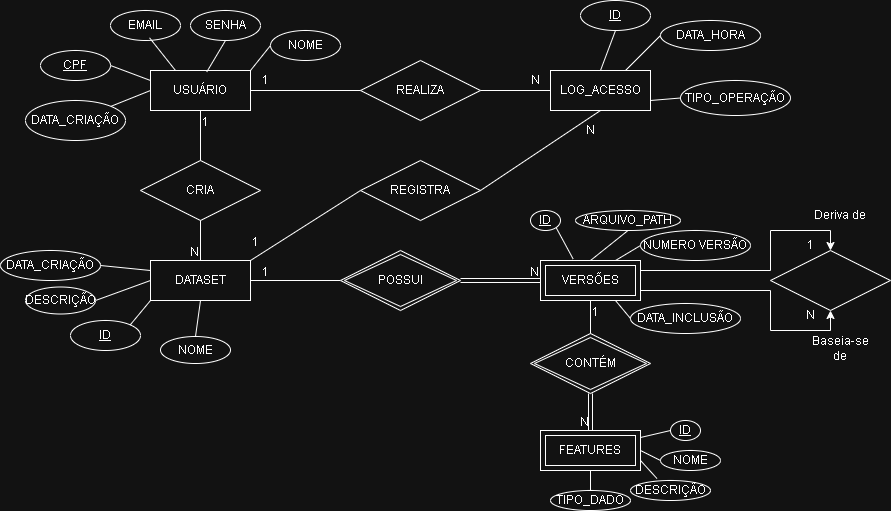

The diagram above was exported from draw.io. Its source (the exported page's mxGraphModel, read from the mxfile embedded in the PNG):
<mxGraphModel dx="774" dy="1628" grid="1" gridSize="10" guides="1" tooltips="1" connect="1" arrows="1" fold="1" page="1" pageScale="1" pageWidth="827" pageHeight="1169" math="0" shadow="0">
  <root>
    <mxCell id="0" />
    <mxCell id="1" parent="0" />
    <mxCell id="tdMfO9v_onCTABSeyJTU-1" parent="1" style="whiteSpace=wrap;html=1;align=center;" value="DATASET" vertex="1">
      <mxGeometry height="40" width="100" x="250" y="230" as="geometry" />
    </mxCell>
    <mxCell id="dXuBfn8RHfkqTZOOh6bc-8" edge="1" parent="1" source="tdMfO9v_onCTABSeyJTU-2" style="edgeStyle=orthogonalEdgeStyle;rounded=0;orthogonalLoop=1;jettySize=auto;html=1;entryX=0.5;entryY=0;entryDx=0;entryDy=0;exitX=1;exitY=0.25;exitDx=0;exitDy=0;" target="dXuBfn8RHfkqTZOOh6bc-7">
      <mxGeometry relative="1" as="geometry">
        <Array as="points">
          <mxPoint x="870" y="240" />
          <mxPoint x="870" y="200" />
          <mxPoint x="930" y="200" />
        </Array>
      </mxGeometry>
    </mxCell>
    <mxCell id="dXuBfn8RHfkqTZOOh6bc-12" edge="1" parent="1" source="tdMfO9v_onCTABSeyJTU-2" style="edgeStyle=orthogonalEdgeStyle;rounded=0;orthogonalLoop=1;jettySize=auto;html=1;exitX=1;exitY=0.75;exitDx=0;exitDy=0;entryX=0.5;entryY=1;entryDx=0;entryDy=0;" target="dXuBfn8RHfkqTZOOh6bc-7">
      <mxGeometry relative="1" as="geometry">
        <Array as="points">
          <mxPoint x="870" y="260" />
          <mxPoint x="870" y="300" />
          <mxPoint x="930" y="300" />
        </Array>
      </mxGeometry>
    </mxCell>
    <mxCell id="tdMfO9v_onCTABSeyJTU-2" parent="1" style="shape=ext;margin=3;double=1;whiteSpace=wrap;html=1;align=center;" value="VERSÕES" vertex="1">
      <mxGeometry height="40" width="100" x="640" y="230" as="geometry" />
    </mxCell>
    <mxCell id="tdMfO9v_onCTABSeyJTU-6" edge="1" parent="1" source="tdMfO9v_onCTABSeyJTU-27" style="endArrow=none;html=1;rounded=0;exitX=0;exitY=0.5;exitDx=0;exitDy=0;entryX=1;entryY=0.5;entryDx=0;entryDy=0;" target="tdMfO9v_onCTABSeyJTU-1" value="">
      <mxGeometry relative="1" as="geometry">
        <mxPoint x="440" y="250" as="sourcePoint" />
        <mxPoint x="300" y="310" as="targetPoint" />
      </mxGeometry>
    </mxCell>
    <mxCell id="tdMfO9v_onCTABSeyJTU-7" connectable="0" parent="tdMfO9v_onCTABSeyJTU-6" style="resizable=0;html=1;whiteSpace=wrap;align=right;verticalAlign=bottom;" value="1" vertex="1">
      <mxGeometry relative="1" x="1" as="geometry">
        <mxPoint x="20" as="offset" />
      </mxGeometry>
    </mxCell>
    <mxCell id="tdMfO9v_onCTABSeyJTU-8" parent="1" style="whiteSpace=wrap;html=1;align=center;" value="USUÁRIO" vertex="1">
      <mxGeometry height="40" width="100" x="250" y="40" as="geometry" />
    </mxCell>
    <mxCell id="tdMfO9v_onCTABSeyJTU-10" parent="1" style="whiteSpace=wrap;html=1;align=center;" value="LOG_ACESSO" vertex="1">
      <mxGeometry height="40" width="100" x="650" y="40" as="geometry" />
    </mxCell>
    <mxCell id="tdMfO9v_onCTABSeyJTU-11" parent="1" style="shape=rhombus;perimeter=rhombusPerimeter;whiteSpace=wrap;html=1;align=center;" value="CRIA" vertex="1">
      <mxGeometry height="60" width="120" x="240" y="130" as="geometry" />
    </mxCell>
    <mxCell id="tdMfO9v_onCTABSeyJTU-12" edge="1" parent="1" source="tdMfO9v_onCTABSeyJTU-11" style="endArrow=none;html=1;rounded=0;exitX=0.5;exitY=1;exitDx=0;exitDy=0;entryX=0.5;entryY=0;entryDx=0;entryDy=0;" target="tdMfO9v_onCTABSeyJTU-1" value="">
      <mxGeometry relative="1" as="geometry">
        <mxPoint x="320" y="210" as="sourcePoint" />
        <mxPoint x="400" y="210" as="targetPoint" />
      </mxGeometry>
    </mxCell>
    <mxCell id="tdMfO9v_onCTABSeyJTU-13" connectable="0" parent="tdMfO9v_onCTABSeyJTU-12" style="resizable=0;html=1;whiteSpace=wrap;align=right;verticalAlign=bottom;" value="N" vertex="1">
      <mxGeometry relative="1" x="1" as="geometry" />
    </mxCell>
    <mxCell id="tdMfO9v_onCTABSeyJTU-14" edge="1" parent="1" source="tdMfO9v_onCTABSeyJTU-11" style="endArrow=none;html=1;rounded=0;exitX=0.5;exitY=0;exitDx=0;exitDy=0;entryX=0.5;entryY=1;entryDx=0;entryDy=0;" target="tdMfO9v_onCTABSeyJTU-8" value="">
      <mxGeometry relative="1" as="geometry">
        <mxPoint x="310" y="120" as="sourcePoint" />
        <mxPoint x="220" y="120" as="targetPoint" />
      </mxGeometry>
    </mxCell>
    <mxCell id="tdMfO9v_onCTABSeyJTU-15" connectable="0" parent="tdMfO9v_onCTABSeyJTU-14" style="resizable=0;html=1;whiteSpace=wrap;align=right;verticalAlign=bottom;" value="1" vertex="1">
      <mxGeometry relative="1" x="1" as="geometry">
        <mxPoint x="10" y="20" as="offset" />
      </mxGeometry>
    </mxCell>
    <mxCell id="tdMfO9v_onCTABSeyJTU-16" parent="1" style="shape=rhombus;perimeter=rhombusPerimeter;whiteSpace=wrap;html=1;align=center;" value="REALIZA" vertex="1">
      <mxGeometry height="60" width="120" x="460" y="30" as="geometry" />
    </mxCell>
    <mxCell id="tdMfO9v_onCTABSeyJTU-17" edge="1" parent="1" source="tdMfO9v_onCTABSeyJTU-8" style="endArrow=none;html=1;rounded=0;exitX=1;exitY=0.5;exitDx=0;exitDy=0;entryX=0;entryY=0.5;entryDx=0;entryDy=0;" target="tdMfO9v_onCTABSeyJTU-16" value="">
      <mxGeometry relative="1" as="geometry">
        <mxPoint x="410" y="60" as="sourcePoint" />
        <mxPoint x="570" y="60" as="targetPoint" />
      </mxGeometry>
    </mxCell>
    <mxCell id="tdMfO9v_onCTABSeyJTU-18" edge="1" parent="1" source="tdMfO9v_onCTABSeyJTU-16" style="endArrow=none;html=1;rounded=0;entryX=0;entryY=0.5;entryDx=0;entryDy=0;exitX=1;exitY=0.5;exitDx=0;exitDy=0;" target="tdMfO9v_onCTABSeyJTU-10" value="">
      <mxGeometry relative="1" as="geometry">
        <mxPoint x="610" y="120" as="sourcePoint" />
        <mxPoint x="770" y="120" as="targetPoint" />
      </mxGeometry>
    </mxCell>
    <mxCell id="tdMfO9v_onCTABSeyJTU-19" edge="1" parent="1" source="tdMfO9v_onCTABSeyJTU-1" style="endArrow=none;html=1;rounded=0;entryX=0;entryY=0.5;entryDx=0;entryDy=0;exitX=1;exitY=0;exitDx=0;exitDy=0;" target="dXuBfn8RHfkqTZOOh6bc-3" value="">
      <mxGeometry relative="1" as="geometry">
        <mxPoint x="430" y="150" as="sourcePoint" />
        <mxPoint x="450" y="210" as="targetPoint" />
      </mxGeometry>
    </mxCell>
    <mxCell id="tdMfO9v_onCTABSeyJTU-20" parent="1" style="text;html=1;whiteSpace=wrap;strokeColor=none;fillColor=none;align=center;verticalAlign=middle;rounded=0;" value="1" vertex="1">
      <mxGeometry height="20" width="30" x="350" y="40" as="geometry" />
    </mxCell>
    <mxCell id="tdMfO9v_onCTABSeyJTU-21" parent="1" style="text;html=1;whiteSpace=wrap;strokeColor=none;fillColor=none;align=center;verticalAlign=middle;rounded=0;" value="N" vertex="1">
      <mxGeometry height="20" width="30" x="620" y="40" as="geometry" />
    </mxCell>
    <mxCell id="tdMfO9v_onCTABSeyJTU-22" parent="1" style="text;html=1;whiteSpace=wrap;strokeColor=none;fillColor=none;align=center;verticalAlign=middle;rounded=0;" value="N" vertex="1">
      <mxGeometry height="20" width="30" x="675" y="90" as="geometry" />
    </mxCell>
    <mxCell id="tdMfO9v_onCTABSeyJTU-24" edge="1" parent="1" source="tdMfO9v_onCTABSeyJTU-27" style="shape=link;html=1;rounded=0;entryX=0;entryY=0.5;entryDx=0;entryDy=0;exitX=1;exitY=0.5;exitDx=0;exitDy=0;" target="tdMfO9v_onCTABSeyJTU-2" value="">
      <mxGeometry relative="1" as="geometry">
        <mxPoint x="560" y="250" as="sourcePoint" />
        <mxPoint x="590" y="280" as="targetPoint" />
      </mxGeometry>
    </mxCell>
    <mxCell id="tdMfO9v_onCTABSeyJTU-25" connectable="0" parent="tdMfO9v_onCTABSeyJTU-24" style="resizable=0;html=1;whiteSpace=wrap;align=right;verticalAlign=bottom;" value="N" vertex="1">
      <mxGeometry relative="1" x="1" as="geometry" />
    </mxCell>
    <mxCell id="tdMfO9v_onCTABSeyJTU-26" parent="1" style="shape=ext;margin=3;double=1;whiteSpace=wrap;html=1;align=center;" value="FEATURES" vertex="1">
      <mxGeometry height="40" width="100" x="640" y="400" as="geometry" />
    </mxCell>
    <mxCell id="tdMfO9v_onCTABSeyJTU-27" parent="1" style="shape=rhombus;double=1;perimeter=rhombusPerimeter;whiteSpace=wrap;html=1;align=center;" value="POSSUI" vertex="1">
      <mxGeometry height="60" width="120" x="440" y="220" as="geometry" />
    </mxCell>
    <mxCell id="tdMfO9v_onCTABSeyJTU-28" parent="1" style="shape=rhombus;double=1;perimeter=rhombusPerimeter;whiteSpace=wrap;html=1;align=center;" value="CONTÉM" vertex="1">
      <mxGeometry height="60" width="120" x="630" y="303" as="geometry" />
    </mxCell>
    <mxCell id="tdMfO9v_onCTABSeyJTU-29" edge="1" parent="1" source="tdMfO9v_onCTABSeyJTU-28" style="shape=link;html=1;rounded=0;entryX=0.5;entryY=0;entryDx=0;entryDy=0;exitX=0.5;exitY=1;exitDx=0;exitDy=0;" target="tdMfO9v_onCTABSeyJTU-26" value="">
      <mxGeometry relative="1" as="geometry">
        <mxPoint x="640" y="380" as="sourcePoint" />
        <mxPoint x="720" y="380" as="targetPoint" />
      </mxGeometry>
    </mxCell>
    <mxCell id="tdMfO9v_onCTABSeyJTU-30" connectable="0" parent="tdMfO9v_onCTABSeyJTU-29" style="resizable=0;html=1;whiteSpace=wrap;align=right;verticalAlign=bottom;" value="N" vertex="1">
      <mxGeometry relative="1" x="1" as="geometry" />
    </mxCell>
    <mxCell id="tdMfO9v_onCTABSeyJTU-31" edge="1" parent="1" source="tdMfO9v_onCTABSeyJTU-28" style="endArrow=none;html=1;rounded=0;exitX=0.5;exitY=0;exitDx=0;exitDy=0;entryX=0.5;entryY=1;entryDx=0;entryDy=0;" target="tdMfO9v_onCTABSeyJTU-2" value="">
      <mxGeometry relative="1" as="geometry">
        <mxPoint x="680" y="300" as="sourcePoint" />
        <mxPoint x="590" y="300" as="targetPoint" />
      </mxGeometry>
    </mxCell>
    <mxCell id="tdMfO9v_onCTABSeyJTU-32" connectable="0" parent="tdMfO9v_onCTABSeyJTU-31" style="resizable=0;html=1;whiteSpace=wrap;align=right;verticalAlign=bottom;" value="1" vertex="1">
      <mxGeometry relative="1" x="1" as="geometry">
        <mxPoint x="10" y="20" as="offset" />
      </mxGeometry>
    </mxCell>
    <mxCell id="dXuBfn8RHfkqTZOOh6bc-3" parent="1" style="shape=rhombus;perimeter=rhombusPerimeter;whiteSpace=wrap;html=1;align=center;" value="REGISTRA" vertex="1">
      <mxGeometry height="60" width="120" x="460" y="130" as="geometry" />
    </mxCell>
    <mxCell id="dXuBfn8RHfkqTZOOh6bc-4" edge="1" parent="1" source="dXuBfn8RHfkqTZOOh6bc-3" style="endArrow=none;html=1;rounded=0;entryX=0.5;entryY=1;entryDx=0;entryDy=0;exitX=1;exitY=0.5;exitDx=0;exitDy=0;" target="tdMfO9v_onCTABSeyJTU-10" value="">
      <mxGeometry relative="1" as="geometry">
        <mxPoint x="610" y="160" as="sourcePoint" />
        <mxPoint x="720" y="90" as="targetPoint" />
      </mxGeometry>
    </mxCell>
    <mxCell id="dXuBfn8RHfkqTZOOh6bc-6" connectable="0" parent="1" style="resizable=0;html=1;whiteSpace=wrap;align=right;verticalAlign=bottom;" value="1" vertex="1">
      <mxGeometry x="360" y="220" as="geometry" />
    </mxCell>
    <mxCell id="dXuBfn8RHfkqTZOOh6bc-7" parent="1" style="shape=rhombus;perimeter=rhombusPerimeter;whiteSpace=wrap;html=1;align=center;" value="" vertex="1">
      <mxGeometry height="60" width="120" x="870" y="220" as="geometry" />
    </mxCell>
    <mxCell id="dXuBfn8RHfkqTZOOh6bc-10" parent="1" style="text;html=1;whiteSpace=wrap;strokeColor=none;fillColor=none;align=center;verticalAlign=middle;rounded=0;" value="Deriva de" vertex="1">
      <mxGeometry height="30" width="60" x="910" y="170" as="geometry" />
    </mxCell>
    <mxCell id="dXuBfn8RHfkqTZOOh6bc-11" parent="1" style="text;html=1;whiteSpace=wrap;strokeColor=none;fillColor=none;align=center;verticalAlign=middle;rounded=0;" value="Baseia-se de" vertex="1">
      <mxGeometry height="30" width="60" x="910" y="303" as="geometry" />
    </mxCell>
    <mxCell id="dXuBfn8RHfkqTZOOh6bc-16" parent="1" style="ellipse;whiteSpace=wrap;html=1;align=center;fontStyle=4;" value="CPF" vertex="1">
      <mxGeometry height="30" width="70" x="140" y="20" as="geometry" />
    </mxCell>
    <mxCell id="dXuBfn8RHfkqTZOOh6bc-17" parent="1" style="ellipse;whiteSpace=wrap;html=1;align=center;" value="EMAIL" vertex="1">
      <mxGeometry height="30" width="70" x="210" y="-20" as="geometry" />
    </mxCell>
    <mxCell id="dXuBfn8RHfkqTZOOh6bc-18" parent="1" style="ellipse;whiteSpace=wrap;html=1;align=center;" value="SENHA" vertex="1">
      <mxGeometry height="30" width="70" x="290" y="-20" as="geometry" />
    </mxCell>
    <mxCell id="dXuBfn8RHfkqTZOOh6bc-19" parent="1" style="ellipse;whiteSpace=wrap;html=1;align=center;" value="NOME" vertex="1">
      <mxGeometry height="30" width="70" x="370" as="geometry" />
    </mxCell>
    <mxCell id="dXuBfn8RHfkqTZOOh6bc-20" edge="1" parent="1" source="dXuBfn8RHfkqTZOOh6bc-16" style="endArrow=none;html=1;rounded=0;exitX=1;exitY=0.5;exitDx=0;exitDy=0;entryX=0;entryY=0.25;entryDx=0;entryDy=0;" target="tdMfO9v_onCTABSeyJTU-8" value="">
      <mxGeometry relative="1" as="geometry">
        <mxPoint x="190" y="60" as="sourcePoint" />
        <mxPoint x="350" y="60" as="targetPoint" />
      </mxGeometry>
    </mxCell>
    <mxCell id="dXuBfn8RHfkqTZOOh6bc-21" edge="1" parent="1" source="dXuBfn8RHfkqTZOOh6bc-17" style="endArrow=none;html=1;rounded=0;exitX=0.558;exitY=0.91;exitDx=0;exitDy=0;entryX=0.25;entryY=0;entryDx=0;entryDy=0;exitPerimeter=0;" target="tdMfO9v_onCTABSeyJTU-8" value="">
      <mxGeometry relative="1" as="geometry">
        <mxPoint x="240" y="80" as="sourcePoint" />
        <mxPoint x="280" y="95" as="targetPoint" />
      </mxGeometry>
    </mxCell>
    <mxCell id="dXuBfn8RHfkqTZOOh6bc-22" edge="1" parent="1" source="dXuBfn8RHfkqTZOOh6bc-18" style="endArrow=none;html=1;rounded=0;exitX=0.5;exitY=1;exitDx=0;exitDy=0;entryX=0.562;entryY=0.039;entryDx=0;entryDy=0;entryPerimeter=0;" target="tdMfO9v_onCTABSeyJTU-8" value="">
      <mxGeometry relative="1" as="geometry">
        <mxPoint x="260" y="20" as="sourcePoint" />
        <mxPoint x="286" y="53" as="targetPoint" />
      </mxGeometry>
    </mxCell>
    <mxCell id="dXuBfn8RHfkqTZOOh6bc-23" edge="1" parent="1" source="dXuBfn8RHfkqTZOOh6bc-19" style="endArrow=none;html=1;rounded=0;exitX=0;exitY=0.5;exitDx=0;exitDy=0;entryX=1;entryY=0;entryDx=0;entryDy=0;" target="tdMfO9v_onCTABSeyJTU-8" value="">
      <mxGeometry relative="1" as="geometry">
        <mxPoint x="340" y="30" as="sourcePoint" />
        <mxPoint x="366" y="63" as="targetPoint" />
      </mxGeometry>
    </mxCell>
    <mxCell id="dXuBfn8RHfkqTZOOh6bc-24" parent="1" style="ellipse;whiteSpace=wrap;html=1;align=center;" value="DATA_CRIAÇÃO" vertex="1">
      <mxGeometry height="40" width="100" x="125" y="70" as="geometry" />
    </mxCell>
    <mxCell id="dXuBfn8RHfkqTZOOh6bc-25" edge="1" parent="1" source="dXuBfn8RHfkqTZOOh6bc-24" style="endArrow=none;html=1;rounded=0;exitX=1;exitY=0;exitDx=0;exitDy=0;entryX=0;entryY=0.5;entryDx=0;entryDy=0;" target="tdMfO9v_onCTABSeyJTU-8" value="">
      <mxGeometry relative="1" as="geometry">
        <mxPoint x="220" y="40" as="sourcePoint" />
        <mxPoint x="240" y="60" as="targetPoint" />
      </mxGeometry>
    </mxCell>
    <mxCell id="dXuBfn8RHfkqTZOOh6bc-27" parent="1" style="ellipse;whiteSpace=wrap;html=1;align=center;" value="NOME" vertex="1">
      <mxGeometry height="27" width="70" x="260" y="306" as="geometry" />
    </mxCell>
    <mxCell id="dXuBfn8RHfkqTZOOh6bc-28" edge="1" parent="1" source="dXuBfn8RHfkqTZOOh6bc-27" style="endArrow=none;html=1;rounded=0;exitX=0.5;exitY=0;exitDx=0;exitDy=0;entryX=0.5;entryY=1;entryDx=0;entryDy=0;" target="tdMfO9v_onCTABSeyJTU-1" value="">
      <mxGeometry relative="1" as="geometry">
        <mxPoint x="230" y="336" as="sourcePoint" />
        <mxPoint x="285" y="283" as="targetPoint" />
      </mxGeometry>
    </mxCell>
    <mxCell id="dXuBfn8RHfkqTZOOh6bc-32" parent="1" style="ellipse;whiteSpace=wrap;html=1;align=center;fontStyle=4;" value="ID" vertex="1">
      <mxGeometry height="30" width="70" x="170" y="290" as="geometry" />
    </mxCell>
    <mxCell id="dXuBfn8RHfkqTZOOh6bc-33" edge="1" parent="1" source="dXuBfn8RHfkqTZOOh6bc-32" style="endArrow=none;html=1;rounded=0;exitX=1;exitY=0;exitDx=0;exitDy=0;entryX=0;entryY=1;entryDx=0;entryDy=0;" target="tdMfO9v_onCTABSeyJTU-1" value="">
      <mxGeometry relative="1" as="geometry">
        <mxPoint x="290" y="316" as="sourcePoint" />
        <mxPoint x="295" y="280" as="targetPoint" />
      </mxGeometry>
    </mxCell>
    <mxCell id="dXuBfn8RHfkqTZOOh6bc-34" parent="1" style="ellipse;whiteSpace=wrap;html=1;align=center;" value="DESCRIÇÃO" vertex="1">
      <mxGeometry height="27" width="70" x="125" y="256.5" as="geometry" />
    </mxCell>
    <mxCell id="dXuBfn8RHfkqTZOOh6bc-35" edge="1" parent="1" source="dXuBfn8RHfkqTZOOh6bc-34" style="endArrow=none;html=1;rounded=0;exitX=1;exitY=0.5;exitDx=0;exitDy=0;entryX=0;entryY=0.5;entryDx=0;entryDy=0;" target="tdMfO9v_onCTABSeyJTU-1" value="">
      <mxGeometry relative="1" as="geometry">
        <mxPoint x="240" y="294" as="sourcePoint" />
        <mxPoint x="260" y="270" as="targetPoint" />
      </mxGeometry>
    </mxCell>
    <mxCell id="dXuBfn8RHfkqTZOOh6bc-36" parent="1" style="ellipse;whiteSpace=wrap;html=1;align=center;" value="DATA_CRIAÇÃO" vertex="1">
      <mxGeometry height="30" width="100" x="100" y="220" as="geometry" />
    </mxCell>
    <mxCell id="dXuBfn8RHfkqTZOOh6bc-38" edge="1" parent="1" source="dXuBfn8RHfkqTZOOh6bc-36" style="endArrow=none;html=1;rounded=0;exitX=1;exitY=0.5;exitDx=0;exitDy=0;entryX=0;entryY=0.25;entryDx=0;entryDy=0;" target="tdMfO9v_onCTABSeyJTU-1" value="">
      <mxGeometry relative="1" as="geometry">
        <mxPoint x="220" y="270" as="sourcePoint" />
        <mxPoint x="275" y="250" as="targetPoint" />
      </mxGeometry>
    </mxCell>
    <mxCell id="dXuBfn8RHfkqTZOOh6bc-39" parent="1" style="ellipse;whiteSpace=wrap;html=1;align=center;fontStyle=4;" value="ID" vertex="1">
      <mxGeometry height="30" width="70" x="680" y="-30" as="geometry" />
    </mxCell>
    <mxCell id="dXuBfn8RHfkqTZOOh6bc-40" parent="1" style="ellipse;whiteSpace=wrap;html=1;align=center;" value="DATA_HORA" vertex="1">
      <mxGeometry height="30" width="100" x="760" y="-10" as="geometry" />
    </mxCell>
    <mxCell id="dXuBfn8RHfkqTZOOh6bc-43" parent="1" style="ellipse;whiteSpace=wrap;html=1;align=center;" value="TIPO_OPERAÇÃO" vertex="1">
      <mxGeometry height="35" width="110" x="780" y="50" as="geometry" />
    </mxCell>
    <mxCell id="dXuBfn8RHfkqTZOOh6bc-44" edge="1" parent="1" source="dXuBfn8RHfkqTZOOh6bc-39" style="endArrow=none;html=1;rounded=0;exitX=0.5;exitY=1;exitDx=0;exitDy=0;entryX=0.5;entryY=0;entryDx=0;entryDy=0;" target="tdMfO9v_onCTABSeyJTU-10" value="">
      <mxGeometry relative="1" as="geometry">
        <mxPoint x="680" y="20" as="sourcePoint" />
        <mxPoint x="730" y="25" as="targetPoint" />
      </mxGeometry>
    </mxCell>
    <mxCell id="dXuBfn8RHfkqTZOOh6bc-45" edge="1" parent="1" source="dXuBfn8RHfkqTZOOh6bc-40" style="endArrow=none;html=1;rounded=0;exitX=0;exitY=0.5;exitDx=0;exitDy=0;entryX=0.75;entryY=0;entryDx=0;entryDy=0;" target="tdMfO9v_onCTABSeyJTU-10" value="">
      <mxGeometry relative="1" as="geometry">
        <mxPoint x="750" y="20" as="sourcePoint" />
        <mxPoint x="800" y="25" as="targetPoint" />
      </mxGeometry>
    </mxCell>
    <mxCell id="dXuBfn8RHfkqTZOOh6bc-48" edge="1" parent="1" source="tdMfO9v_onCTABSeyJTU-10" style="endArrow=none;html=1;rounded=0;exitX=1;exitY=0.75;exitDx=0;exitDy=0;entryX=0;entryY=0.5;entryDx=0;entryDy=0;" target="dXuBfn8RHfkqTZOOh6bc-43" value="">
      <mxGeometry relative="1" as="geometry">
        <mxPoint x="775" y="100" as="sourcePoint" />
        <mxPoint x="740" y="135" as="targetPoint" />
      </mxGeometry>
    </mxCell>
    <mxCell id="dXuBfn8RHfkqTZOOh6bc-49" parent="1" style="ellipse;whiteSpace=wrap;html=1;align=center;fontStyle=4;" value="ID" vertex="1">
      <mxGeometry height="20" width="30" x="630" y="180" as="geometry" />
    </mxCell>
    <mxCell id="dXuBfn8RHfkqTZOOh6bc-50" edge="1" parent="1" source="dXuBfn8RHfkqTZOOh6bc-49" style="endArrow=none;html=1;rounded=0;exitX=1;exitY=1;exitDx=0;exitDy=0;entryX=0.327;entryY=-0.035;entryDx=0;entryDy=0;entryPerimeter=0;" target="tdMfO9v_onCTABSeyJTU-2" value="">
      <mxGeometry relative="1" as="geometry">
        <mxPoint x="730" y="100" as="sourcePoint" />
        <mxPoint x="733" y="152" as="targetPoint" />
      </mxGeometry>
    </mxCell>
    <mxCell id="dXuBfn8RHfkqTZOOh6bc-51" parent="1" style="ellipse;whiteSpace=wrap;html=1;align=center;" value="ARQUIVO_PATH" vertex="1">
      <mxGeometry height="20" width="105" x="675" y="180" as="geometry" />
    </mxCell>
    <mxCell id="dXuBfn8RHfkqTZOOh6bc-52" edge="1" parent="1" source="dXuBfn8RHfkqTZOOh6bc-51" style="endArrow=none;html=1;rounded=0;exitX=0.5;exitY=1;exitDx=0;exitDy=0;entryX=0.5;entryY=0;entryDx=0;entryDy=0;" target="tdMfO9v_onCTABSeyJTU-2" value="">
      <mxGeometry relative="1" as="geometry">
        <mxPoint x="660" y="200" as="sourcePoint" />
        <mxPoint x="678" y="230" as="targetPoint" />
      </mxGeometry>
    </mxCell>
    <mxCell id="dXuBfn8RHfkqTZOOh6bc-53" parent="1" style="text;html=1;whiteSpace=wrap;strokeColor=none;fillColor=none;align=center;verticalAlign=middle;rounded=0;" value="1" vertex="1">
      <mxGeometry height="30" width="60" x="880" y="200" as="geometry" />
    </mxCell>
    <mxCell id="dXuBfn8RHfkqTZOOh6bc-54" parent="1" style="text;html=1;whiteSpace=wrap;strokeColor=none;fillColor=none;align=center;verticalAlign=middle;rounded=0;" value="N" vertex="1">
      <mxGeometry height="30" width="60" x="880" y="270" as="geometry" />
    </mxCell>
    <mxCell id="dXuBfn8RHfkqTZOOh6bc-56" parent="1" style="ellipse;whiteSpace=wrap;html=1;align=center;" value="NUMERO VERSÃO" vertex="1">
      <mxGeometry height="30" width="110" x="740" y="200" as="geometry" />
    </mxCell>
    <mxCell id="dXuBfn8RHfkqTZOOh6bc-57" edge="1" parent="1" source="dXuBfn8RHfkqTZOOh6bc-56" style="endArrow=none;html=1;rounded=0;exitX=0;exitY=0.5;exitDx=0;exitDy=0;entryX=0.75;entryY=0;entryDx=0;entryDy=0;" target="tdMfO9v_onCTABSeyJTU-2" value="">
      <mxGeometry relative="1" as="geometry">
        <mxPoint x="738" y="210" as="sourcePoint" />
        <mxPoint x="700" y="240" as="targetPoint" />
      </mxGeometry>
    </mxCell>
    <mxCell id="dXuBfn8RHfkqTZOOh6bc-58" parent="1" style="ellipse;whiteSpace=wrap;html=1;align=center;" value="DATA_INCLUSÃO" vertex="1">
      <mxGeometry height="30" width="110" x="730" y="273" as="geometry" />
    </mxCell>
    <mxCell id="dXuBfn8RHfkqTZOOh6bc-59" edge="1" parent="1" source="tdMfO9v_onCTABSeyJTU-2" style="endArrow=none;html=1;rounded=0;exitX=0.75;exitY=1;exitDx=0;exitDy=0;entryX=0;entryY=0.5;entryDx=0;entryDy=0;" target="dXuBfn8RHfkqTZOOh6bc-58" value="">
      <mxGeometry relative="1" as="geometry">
        <mxPoint x="755" y="210" as="sourcePoint" />
        <mxPoint x="730" y="225" as="targetPoint" />
      </mxGeometry>
    </mxCell>
    <mxCell id="dXuBfn8RHfkqTZOOh6bc-60" parent="1" style="ellipse;whiteSpace=wrap;html=1;align=center;fontStyle=4;" value="ID" vertex="1">
      <mxGeometry height="20" width="30" x="770" y="390" as="geometry" />
    </mxCell>
    <mxCell id="dXuBfn8RHfkqTZOOh6bc-62" edge="1" parent="1" style="endArrow=none;html=1;rounded=0;entryX=0;entryY=0.5;entryDx=0;entryDy=0;" target="dXuBfn8RHfkqTZOOh6bc-60" value="">
      <mxGeometry relative="1" as="geometry">
        <mxPoint x="740" y="407" as="sourcePoint" />
        <mxPoint x="795" y="368" as="targetPoint" />
      </mxGeometry>
    </mxCell>
    <mxCell id="dXuBfn8RHfkqTZOOh6bc-63" parent="1" style="ellipse;whiteSpace=wrap;html=1;align=center;" value="NOME" vertex="1">
      <mxGeometry height="20" width="60" x="760" y="420" as="geometry" />
    </mxCell>
    <mxCell id="dXuBfn8RHfkqTZOOh6bc-64" edge="1" parent="1" source="tdMfO9v_onCTABSeyJTU-26" style="endArrow=none;html=1;rounded=0;entryX=0;entryY=0.5;entryDx=0;entryDy=0;exitX=1;exitY=0.5;exitDx=0;exitDy=0;" target="dXuBfn8RHfkqTZOOh6bc-63" value="">
      <mxGeometry relative="1" as="geometry">
        <mxPoint x="750" y="407" as="sourcePoint" />
        <mxPoint x="780" y="400" as="targetPoint" />
      </mxGeometry>
    </mxCell>
    <mxCell id="dXuBfn8RHfkqTZOOh6bc-65" parent="1" style="ellipse;whiteSpace=wrap;html=1;align=center;" value="DESCRIÇÃO" vertex="1">
      <mxGeometry height="20" width="80" x="730" y="450" as="geometry" />
    </mxCell>
    <mxCell id="dXuBfn8RHfkqTZOOh6bc-67" edge="1" parent="1" source="tdMfO9v_onCTABSeyJTU-26" style="endArrow=none;html=1;rounded=0;entryX=0.331;entryY=-0.098;entryDx=0;entryDy=0;exitX=1;exitY=0.75;exitDx=0;exitDy=0;entryPerimeter=0;" target="dXuBfn8RHfkqTZOOh6bc-65" value="">
      <mxGeometry relative="1" as="geometry">
        <mxPoint x="740" y="430" as="sourcePoint" />
        <mxPoint x="760" y="440" as="targetPoint" />
      </mxGeometry>
    </mxCell>
    <mxCell id="dXuBfn8RHfkqTZOOh6bc-68" parent="1" style="ellipse;whiteSpace=wrap;html=1;align=center;" value="TIPO_DADO" vertex="1">
      <mxGeometry height="20" width="80" x="650" y="460" as="geometry" />
    </mxCell>
    <mxCell id="dXuBfn8RHfkqTZOOh6bc-69" edge="1" parent="1" source="tdMfO9v_onCTABSeyJTU-26" style="endArrow=none;html=1;rounded=0;entryX=0.5;entryY=0;entryDx=0;entryDy=0;exitX=0.5;exitY=1;exitDx=0;exitDy=0;" target="dXuBfn8RHfkqTZOOh6bc-68" value="">
      <mxGeometry relative="1" as="geometry">
        <mxPoint x="740" y="440" as="sourcePoint" />
        <mxPoint x="756" y="458" as="targetPoint" />
      </mxGeometry>
    </mxCell>
  </root>
</mxGraphModel>